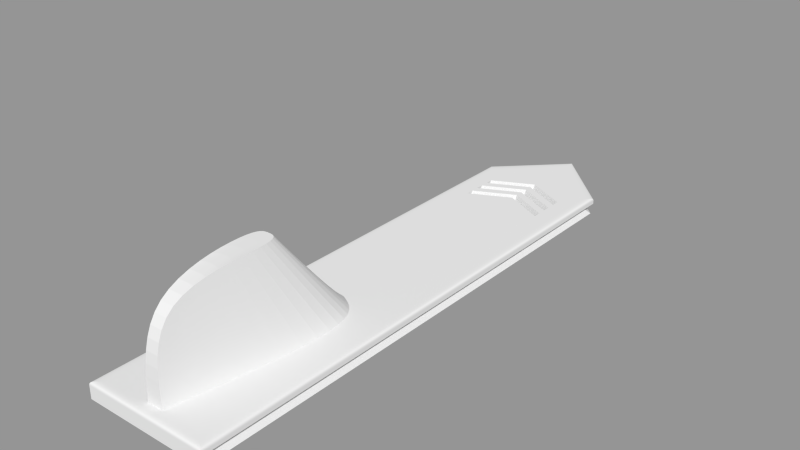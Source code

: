# Source: slot_cover.blend  (saved by Blender 2.63.17; exported with 4.5.12 LTS)
import bpy
from mathutils import Matrix  # noqa: F401  (used for matrix-valued properties, if any)

bpy.ops.wm.read_factory_settings(use_empty=True)
scene = bpy.context.scene
scene.name = 'Scene'

# ---- collections
col_collection_1 = bpy.data.collections.new('Collection 1'); scene.collection.children.link(col_collection_1)
col_collection_7 = bpy.data.collections.new('Collection 7'); scene.collection.children.link(col_collection_7)
col_collection_7.hide_render = True
col_collection_7.hide_viewport = True

# ---- meshes
me_slot_cover = bpy.data.meshes.new('slot_cover')
me_slot_cover.from_pydata([(14.0, 125.0, 2.0), (-6.153e-06, 140.0, 2.0), (15.5, 6.775e-07, -1.355e-06), (15.5, 127.0, 2.869e-06), (-6.326e-06, 142.0, 4.76e-06), (14.0, 125.0, 2.3), (15.5, 8.087e-07, 3.0), (-6.127e-06, 140.0, 2.3), (15.5, 128.0, 2.3), (-6.169e-06, 143.0, 2.3), (15.5, -1.055e-06, 4.0), (15.5, 128.0, 4.0), (-6.02e-06, 143.0, 4.0), (10.0, 110.0, 4.0), (10.0, 120.0, 4.0), (10.0, 112.0, 4.0), (10.0, 114.0, 4.0), (10.0, 116.0, 4.0), (10.0, 118.0, 4.0), (-2.158e-06, 115.0, 4.0), (-6.873e-06, 125.0, 4.0), (-6.934e-06, 123.0, 4.0), (-7.026e-06, 121.0, 4.0), (-7.117e-06, 119.0, 4.0), (-7.208e-06, 117.0, 4.0), (10.0, 108.0, 2.512e-06), (10.0, 118.0, 2.789e-06), (10.0, 110.0, 2.662e-06), (10.0, 112.0, 2.813e-06), (10.0, 114.0, 2.726e-06), (10.0, 116.0, 2.876e-06), (-2.436e-06, 113.0, 3.883e-06), (-7.284e-06, 123.0, 3.921e-06), (-7.376e-06, 121.0, 3.771e-06), (-7.467e-06, 119.0, 3.858e-06), (-7.558e-06, 117.0, 3.707e-06), (-7.649e-06, 115.0, 3.557e-06), (0.0, 0.0, 0.0), (-2.444e-06, -1.068e-13, 2.136e-13), (-4.232e-07, 33.0, 27.0), (2.0, 3.0, 4.0), (-4.231e-07, 3.0, 27.0), (10.0, 4.371e-07, -8.742e-07), (-2.161e-06, 53.0, 4.0), (-2.166e-06, 3.0, 4.0), (10.0, 48.0, 4.0), (1.0, 3.0, 27.0), (0.0, 0.0, 0.0), (-2.122e-06, 1.311e-07, 3.0), (4.0, 33.0, 27.0), (-5.988e-06, 143.0, 3.0), (15.5, 128.0, 3.0), (-2.154e-06, 1.748e-07, 4.0), (0.0, 0.0, 0.0), (0.0, 0.0, 0.0), (0.0, 0.0, 0.0), (15.5, 53.0, 4.0), (13.5, 124.0, 4.0), (-6.724e-06, 140.0, 4.0), (13.5, 53.0, 4.0), (-2.167e-06, 2.0, 4.0), (13.5, 2.0, 4.0), (14.0, 2.0, 2.0), (15.5, 2.0, 3.326e-06), (14.0, 2.0, 2.3), (15.5, 2.0, 2.3), (-2.948e-06, 2.0, 4.443e-06), (10.0, 2.0, 3.33e-06)], [(55, 54), (54, 38), (53, 47), (37, 47), (47, 38)], [(1, 4, 3, 0), (63, 62, 0, 3), (64, 5, 0, 62), (1, 0, 5, 7), (64, 65, 8, 5), (9, 7, 5, 8), (50, 51, 11, 12), (58, 12, 11, 57), (21, 18, 17, 22), (23, 16, 15, 24), (22, 17, 29, 34), (35, 28, 16, 23), (30, 26, 14, 18), (24, 15, 27, 36), (20, 14, 26, 32), (31, 25, 13, 19), (15, 13, 25, 27), (33, 30, 18, 21), (17, 16, 28, 29), (33, 34, 29, 30), (35, 36, 27, 28), (4, 32, 26, 3), (66, 38, 42, 67), (60, 44, 40, 61), (43, 19, 13, 45), (41, 39, 49, 46), (9, 8, 51, 50), (67, 63, 3, 26, 30, 29, 28, 27, 25), (61, 59, 56, 10), (65, 63, 2, 6), (20, 58, 57, 14), (52, 60, 61, 10), (40, 45, 59, 61), (59, 45, 13, 57), (56, 59, 57, 11), (17, 18, 14, 57, 13, 15, 16), (49, 39, 43, 45), (45, 40, 46, 49), (41, 46, 40, 44), (31, 66, 67, 25), (42, 2, 63, 67), (63, 62, 64, 65), (38, 48, 6, 2, 42), (6, 48, 52, 10), (10, 56, 11, 51, 6), (6, 51, 8, 65)])
_k = {(0, 62): 1.0, (0, 1): 1.0, (3, 4): 1.0, (0, 3): 1.0, (1, 4): 1.0, (3, 63): 1.0, (5, 64): 1.0, (5, 7): 1.0, (0, 5): 1.0, (1, 7): 1.0, (8, 9): 1.0, (8, 65): 1.0, (5, 8): 1.0, (7, 9): 1.0, (12, 50): 1.0, (8, 51): 1.0, (14, 18): 1.0, (14, 57): 1.0, (14, 20): 1.0, (13, 15): 1.0, (15, 16): 1.0, (16, 17): 1.0, (17, 18): 1.0, (13, 19): 1.0, (18, 21): 1.0, (17, 22): 1.0, (16, 23): 1.0, (15, 24): 1.0, (21, 22): 1.0, (23, 24): 1.0, (20, 58): 1.0, (26, 30): 1.0, (26, 32): 1.0, (25, 27): 1.0, (28, 29): 1.0, (25, 31): 1.0, (30, 33): 1.0, (29, 34): 1.0, (28, 35): 1.0, (27, 36): 1.0, (17, 29): 1.0, (22, 34): 1.0, (16, 28): 1.0, (23, 35): 1.0, (14, 26): 1.0, (18, 30): 1.0, (15, 27): 1.0, (24, 36): 1.0, (20, 32): 1.0, (13, 25): 1.0, (19, 31): 1.0, (21, 33): 1.0, (33, 34): 1.0, (29, 30): 1.0, (35, 36): 1.0, (27, 28): 1.0, (3, 26): 1.0, (4, 32): 1.0, (39, 49): 1.0, (19, 43): 1.0, (40, 44): 1.0, (52, 60): 1.0, (39, 41): 1.0, (38, 66): 1.0, (43, 45): 1.0, (40, 45): 1.0, (46, 49): 1.0, (48, 52): 1.0, (9, 50): 1.0, (11, 51): 1.0, (50, 51): 1.0, (38, 42): 1.0, (42, 67): 1.0, (2, 42): 1.0, (10, 61): 1.0, (2, 6): 1.0, (6, 48): 1.0, (38, 48): 1.0, (11, 57): 1.0, (12, 58): 1.0, (44, 60): 1.0, (40, 61): 1.0, (40, 46): 1.0, (41, 44): 1.0, (2, 63): 1.0, (31, 66): 1.0, (6, 65): 1.0, (25, 67): 1.0, (62, 63): 1.0, (62, 64): 1.0, (64, 65): 1.0, (63, 65): 1.0, (6, 10): 1.0, (6, 51): 1.0}
me_slot_cover.attributes.new('crease_edge', 'FLOAT', 'EDGE').data.foreach_set('value', [_k.get((min(e.vertices), max(e.vertices)), 0.0) for e in me_slot_cover.edges])
me_slot_cover.use_remesh_preserve_volume = False
me_slot_cover.use_remesh_preserve_attributes = False
me_slot_cover.use_mirror_vertex_groups = False
me_slot_cover.update()

# ---- objects
ob_slot_cover = bpy.data.objects.new('slot_cover', me_slot_cover)

# ---- transforms, parenting, visibility, modifiers, constraints
ob_slot_cover.location = (0.0, 0.0, 0.0)
ob_slot_cover.lineart.crease_threshold = 0.0
_m = ob_slot_cover.modifiers.new('Mirror', 'MIRROR')
_m = ob_slot_cover.modifiers.new('Subsurf', 'SUBSURF')
_m.uv_smooth = 'PRESERVE_CORNERS'
_m.levels = 3
_m.render_levels = 3
_m.show_only_control_edges = False

# ---- collection membership
col_collection_1.objects.link(ob_slot_cover)
col_collection_7.objects.link(ob_slot_cover)

# ---- scene / render settings (as saved in the file)
scene.frame_start = 1; scene.frame_end = 250; scene.frame_set(0)
scene.render.engine = 'CYCLES'
scene.render.image_settings.color_mode = 'RGB'
scene.render.image_settings.compression = 90
scene.render.dither_intensity = 0.0
scene.render.use_border = True
scene.render.bake_margin = 2
scene.render.bake_bias = 0.0
scene.render.use_stamp_time = False
scene.render.use_stamp_date = False
scene.render.use_stamp_frame = False
scene.render.use_stamp_camera = False
scene.render.use_stamp_scene = False
scene.render.use_stamp_filename = False
scene.render.use_stamp_render_time = False
scene.render.use_stamp = True
scene.cycles.use_denoising = False
scene.cycles.samples = 350
scene.cycles.sampling_pattern = 'TABULATED_SOBOL'
scene.cycles.light_sampling_threshold = 0.0
scene.cycles.use_adaptive_sampling = False
scene.cycles.use_light_tree = False
scene.cycles.blur_glossy = 0.0
scene.cycles.volume_bounces = 1
scene.cycles.pixel_filter_type = 'GAUSSIAN'
scene.cycles.sample_clamp_indirect = 0.0
scene.view_settings.view_transform = 'Standard'
bpy.context.view_layer.update()

# ---- added for rendering (the .blend has no active camera and no usable light): camera, sun + grey world if the file has none
cam_auto = bpy.data.cameras.new('AutoCamera')
cam_auto.lens = 50.0
cam_auto.sensor_width = 36.0
cam_auto.clip_end = 2416.03
ob_auto_camera = bpy.data.objects.new('AutoCamera', cam_auto)
scene.collection.objects.link(ob_auto_camera)
ob_auto_camera.location = (137.666, -93.699, 123.633)
ob_auto_camera.rotation_euler = (1.09748, -7.21219e-08, 0.694738)
scene.camera = ob_auto_camera
light_auto_sun = bpy.data.lights.new('AutoSun', 'SUN')
light_auto_sun.energy = 3.0
light_auto_sun.angle = 0.0523599
ob_auto_sun = bpy.data.objects.new('AutoSun', light_auto_sun)
scene.collection.objects.link(ob_auto_sun)
ob_auto_sun.rotation_euler = (0.872665, 0.174533, 0.523599)
if scene.world is None:
    world_auto = bpy.data.worlds.new('AutoWorld')
    world_auto.color = (0.3, 0.3, 0.3)
    scene.world = world_auto
bpy.context.view_layer.update()

